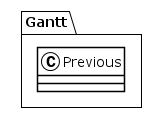

The diagram above was rendered by PlantUML. Its source (embedded in the PNG):
@startuml
!theme plain
package Gantt {
class Previous {
}
}
@enduml